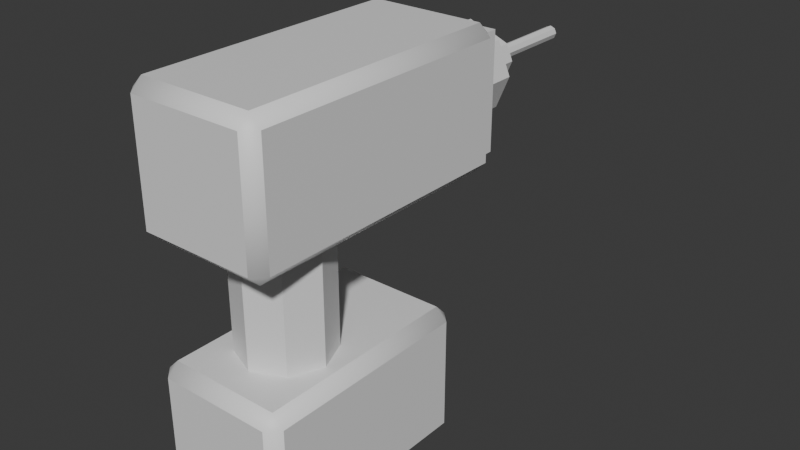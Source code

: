 # Source: Drill.blend  (saved by Blender 5.0.119; exported with 4.5.12 LTS)
import bpy
from mathutils import Matrix  # noqa: F401  (used for matrix-valued properties, if any)

bpy.ops.wm.read_factory_settings(use_empty=True)
scene = bpy.context.scene
scene.name = 'Scene'

# ---- collections
col_collection = bpy.data.collections.new('Collection'); scene.collection.children.link(col_collection)

# ---- materials (node trees are filled in below, after node groups)
mat_material = bpy.data.materials.new('Material')
mat_material.alpha_threshold = 0.0
mat_material.use_backface_culling_lightprobe_volume = False
mat_material.roughness = 0.5
mat_material.line_color = (0.0, 0.0, 0.0, 1.0)

# ---- node groups
ng_smooth_by_angle = bpy.data.node_groups.new('Smooth by Angle', 'GeometryNodeTree')
_s = ng_smooth_by_angle.interface.new_socket(name='Mesh', in_out='OUTPUT', socket_type='NodeSocketGeometry')
_s = ng_smooth_by_angle.interface.new_socket(name='Mesh', in_out='INPUT', socket_type='NodeSocketGeometry')
_s = ng_smooth_by_angle.interface.new_socket(name='Angle', in_out='INPUT', socket_type='NodeSocketFloat')
_s.subtype = 'ANGLE'
_s.default_value = 0.5236
_s.min_value = 0.0
_s.max_value = 3.142
_s.description = 'Maximum face angle for smooth edges'
_s = ng_smooth_by_angle.interface.new_socket(name='Ignore Sharpness', in_out='INPUT', socket_type='NodeSocketBool')
_s.force_non_field = True
ng_smooth_by_angle.is_modifier = True
_N = ng_smooth_by_angle.nodes; _L = ng_smooth_by_angle.links
n0 = _N.new('GeometryNodeSetShadeSmooth'); n0.name = 'Set Shade Smooth'; n0.location = (120, -80)
n0.domain = 'EDGE'
n1 = _N.new('GeometryNodeSetShadeSmooth'); n1.name = 'Set Shade Smooth.001'; n1.location = (300, -80)
n2 = _N.new('NodeGroupOutput'); n2.name = 'Group Output'; n2.location = (480, -80)
n3 = _N.new('GeometryNodeInputMeshEdgeAngle'); n3.name = 'Edge Angle'; n3.location = (-440, -240)
n4 = _N.new('NodeGroupInput'); n4.name = 'Group Input'; n4.location = (-80, -80)
n5 = _N.new('GeometryNodeInputEdgeSmooth'); n5.name = 'Is Edge Smooth'; n5.location = (-260, -120)
n6 = _N.new('GeometryNodeInputShadeSmooth'); n6.name = 'Is Shade Smooth'; n6.location = (-440, -397)
n7 = _N.new('FunctionNodeCompare'); n7.name = 'Compare'; n7.location = (-260, -260)
n7.operation = 'LESS_EQUAL'
n7.inputs[6].default_value = (0.0, 0.0, 0.0, 0.0)
n7.inputs[7].default_value = (0.0, 0.0, 0.0, 0.0)
n8 = _N.new('FunctionNodeBooleanMath'); n8.name = 'Boolean Math.001'; n8.location = (-80, -260)
n9 = _N.new('NodeGroupInput'); n9.name = 'Group Input.001'; n9.location = (-440, -329)
n10 = _N.new('NodeGroupInput'); n10.name = 'Group Input.002'; n10.location = (-259, -189)
n11 = _N.new('FunctionNodeBooleanMath'); n11.name = 'Boolean Math'; n11.location = (-80, -149)
n11.operation = 'OR'
n12 = _N.new('FunctionNodeBooleanMath'); n12.name = 'Boolean Math.002'; n12.location = (-260, -380)
n12.operation = 'OR'
n13 = _N.new('NodeGroupInput'); n13.name = 'Group Input.003'; n13.location = (-440, -460)
_L.new(n3.outputs[0], n7.inputs[0])
_L.new(n1.outputs[0], n2.inputs[0])
_L.new(n9.outputs[1], n7.inputs[1])
_L.new(n7.outputs[0], n8.inputs[0])
_L.new(n4.outputs[0], n0.inputs[0])
_L.new(n0.outputs[0], n1.inputs[0])
_L.new(n8.outputs[0], n0.inputs[2])
_L.new(n10.outputs[2], n11.inputs[1])
_L.new(n5.outputs[0], n11.inputs[0])
_L.new(n11.outputs[0], n0.inputs[1])
_L.new(n13.outputs[2], n12.inputs[1])
_L.new(n6.outputs[0], n12.inputs[0])
_L.new(n12.outputs[0], n8.inputs[1])
n2.is_active_output = True

# ---- material node trees
mat_material.use_nodes = True; mat_material.node_tree.nodes.clear()
_N = mat_material.node_tree.nodes; _L = mat_material.node_tree.links
n0 = _N.new('ShaderNodeOutputMaterial'); n0.name = 'Material Output'; n0.location = (200, 100)
n1 = _N.new('ShaderNodeBsdfPrincipled'); n1.name = 'Principled BSDF'; n1.location = (-200, 100)
_L.new(n1.outputs[0], n0.inputs[0])
n0.is_active_output = True

# ---- world
world_world = bpy.data.worlds.new('World'); scene.world = world_world
world_world.use_nodes = True; world_world.node_tree.nodes.clear()
_N = world_world.node_tree.nodes; _L = world_world.node_tree.links
n0 = _N.new('ShaderNodeOutputWorld'); n0.name = 'World Output'; n0.location = (200, 100)
n1 = _N.new('ShaderNodeBackground'); n1.name = 'Background'; n1.location = (-200, 100)
n1.inputs[0].default_value = (0.05088, 0.05088, 0.05088, 1.0)
_L.new(n1.outputs[0], n0.inputs[0])
n0.is_active_output = True
world_world.color = (0.05088, 0.05088, 0.05088)
world_world.sun_shadow_jitter_overblur = 0.0

# ---- meshes
me_cube = bpy.data.meshes.new('Cube')
me_cube.from_pydata([(0.2484, 0.5076, 0.2484), (0.2484, 0.456, 0.3), (0.3, 0.456, 0.2484), (0.2484, 0.456, -0.3), (0.2484, 0.5076, -0.2484), (0.3, 0.456, -0.2484), (0.3, -0.456, 0.2484), (0.2484, -0.456, 0.3), (0.2484, -0.5076, 0.2484), (0.3, -0.456, -0.2484), (0.2484, -0.5076, -0.2484), (0.2484, -0.456, -0.3), (-0.2484, 0.5076, 0.2484), (-0.3, 0.456, 0.2484), (-0.2484, 0.456, 0.3), (-0.3, 0.456, -0.2484), (-0.2484, 0.5076, -0.2484), (-0.2484, 0.456, -0.3), (-0.3, -0.456, 0.2484), (-0.2484, -0.5076, 0.2484), (-0.2484, -0.456, 0.3), (-0.2484, -0.456, -0.3), (-0.2484, -0.5076, -0.2484), (-0.3, -0.456, -0.2484), (0.0, 0.06491, 0.2738), (0.0, 0.06491, 0.8738), (0.1414, 0.006327, 0.2738), (0.1414, 0.006327, 0.8738), (0.2, -0.1351, 0.2738), (0.2, -0.1351, 0.8738), (0.1414, -0.2765, 0.2738), (0.1414, -0.2765, 0.8738), (0.0, -0.3351, 0.2738), (0.0, -0.3351, 0.8738), (-0.1414, -0.2765, 0.2738), (-0.1414, -0.2765, 0.8738), (-0.2, -0.1351, 0.2738), (-0.2, -0.1351, 0.8738), (-0.1414, 0.006327, 0.2738), (-0.1414, 0.006327, 0.8738), (-0.2, -0.2, -0.2), (-0.2, -0.2, 0.2), (-0.2, 0.2, -0.2), (-0.2, 0.2, 0.2), (0.2, -0.2, -0.2), (0.2, -0.2, 0.2), (0.2, 0.2, -0.2), (0.2, 0.2, 0.2), (-0.2502, -0.4751, 0.8136), (-0.2502, -0.5249, 0.8634), (-0.3, -0.4751, 0.8634), (-0.2502, -0.5249, 1.364), (-0.2502, -0.4751, 1.414), (-0.3, -0.4751, 1.364), (-0.2502, 0.6855, 0.8136), (-0.3, 0.6855, 0.8634), (-0.2502, 0.7353, 0.8634), (-0.2502, 0.6855, 1.414), (-0.2502, 0.7353, 1.364), (-0.3, 0.6855, 1.364), (0.2502, -0.4751, 0.8136), (0.3, -0.4751, 0.8634), (0.2502, -0.5249, 0.8634), (0.2502, -0.4751, 1.414), (0.2502, -0.5249, 1.364), (0.3, -0.4751, 1.364), (0.2502, 0.6855, 0.8136), (0.2502, 0.7353, 0.8634), (0.3, 0.6855, 0.8634), (0.2502, 0.6855, 1.414), (0.3, 0.6855, 1.364), (0.2502, 0.7353, 1.364), (-0.2502, 0.7871, 1.364), (-0.2139, 0.8234, 1.327), (-0.2139, 0.8234, 0.8997), (-0.2502, 0.7871, 0.8634), (0.2139, 0.8234, 0.8997), (0.2502, 0.7871, 0.8634), (0.2502, 0.7871, 1.364), (0.2139, 0.8234, 1.327), (-0.1235, 1.057, 1.114), (-0.08733, 1.057, 1.026), (-0.2, 0.812, 1.114), (-0.2, 0.9716, 1.114), (-0.1414, 0.812, 0.9722), (-0.1414, 0.9716, 0.9722), (2.186e-09, 0.812, 0.9136), (-2.186e-09, 0.9716, 0.9136), (0.1414, 0.812, 0.9722), (0.1414, 0.9716, 0.9722), (0.2, 0.812, 1.114), (0.2, 0.9716, 1.114), (0.1414, 0.812, 1.255), (0.1414, 0.9716, 1.255), (2.186e-09, 0.812, 1.314), (-2.186e-09, 0.9716, 1.314), (-0.1414, 0.812, 1.255), (-0.1414, 0.9716, 1.255), (-1.637e-09, 1.057, 0.9901), (0.08733, 1.057, 1.026), (0.1235, 1.057, 1.114), (0.08733, 1.057, 1.201), (-1.637e-09, 1.057, 1.237), (-0.08733, 1.057, 1.201), (-0.09892, 1.057, 1.114), (-0.06995, 1.057, 1.184), (-3.799e-09, 1.057, 1.213), (0.06995, 1.057, 1.184), (0.09892, 1.057, 1.114), (0.06995, 1.057, 1.044), (-3.799e-09, 1.057, 1.015), (-0.06995, 1.057, 1.044), (-0.09892, 1.137, 1.114), (-0.06995, 1.137, 1.184), (-3.799e-09, 1.137, 1.213), (0.06995, 1.137, 1.184), (0.09892, 1.137, 1.114), (0.06995, 1.137, 1.044), (-3.799e-09, 1.137, 1.015), (-0.06995, 1.137, 1.044), (-0.0306, 1.137, 1.114), (-0.02164, 1.137, 1.135), (-1.175e-09, 1.137, 1.144), (0.02164, 1.137, 1.135), (0.0306, 1.137, 1.114), (0.02164, 1.137, 1.092), (-1.175e-09, 1.137, 1.083), (-0.02164, 1.137, 1.092), (-0.0306, 1.579, 1.114), (-0.02164, 1.579, 1.135), (-1.175e-09, 1.579, 1.144), (0.02164, 1.579, 1.135), (0.0306, 1.579, 1.114), (0.02164, 1.579, 1.092), (-1.175e-09, 1.579, 1.083), (-0.02164, 1.579, 1.092)], [], [(0, 1, 2), (3, 4, 5), (6, 7, 8), (9, 10, 11), (12, 13, 14), (15, 16, 17), (18, 19, 20), (21, 22, 23), (17, 21, 23, 15), (3, 17, 16, 4), (2, 5, 4, 0), (22, 19, 18, 23), (8, 10, 9, 6), (12, 16, 15, 13), (7, 20, 19, 8), (1, 7, 6, 2), (21, 11, 10, 22), (20, 14, 13, 18), (14, 1, 0, 12), (11, 3, 5, 9), (16, 12, 0, 4), (5, 2, 6, 9), (1, 14, 20, 7), (17, 3, 11, 21), (10, 8, 19, 22), (23, 18, 13, 15), (24, 25, 27, 26), (26, 27, 29, 28), (28, 29, 31, 30), (30, 31, 33, 32), (32, 33, 35, 34), (34, 35, 37, 36), (27, 25, 39, 37, 35, 33, 31, 29), (36, 37, 39, 38), (38, 39, 25, 24), (24, 26, 28, 30, 32, 34, 36, 38), (40, 41, 43, 42), (42, 43, 47, 46), (46, 47, 45, 44), (44, 45, 41, 40), (42, 46, 44, 40), (47, 43, 41, 45), (48, 49, 50), (51, 52, 53), (54, 55, 56), (57, 58, 59), (60, 61, 62), (63, 64, 65), (66, 67, 68), (69, 70, 71), (54, 48, 50, 55), (49, 51, 53, 50), (52, 57, 59, 53), (58, 56, 55, 59), (66, 54, 56, 67), (57, 69, 71, 58), (70, 68, 67, 71), (60, 66, 68, 61), (69, 63, 65, 70), (64, 62, 61, 65), (48, 60, 62, 49), (63, 52, 51, 64), (54, 66, 60, 48), (50, 53, 59, 55), (62, 64, 51, 49), (69, 57, 52, 63), (68, 70, 65, 61), (73, 74, 75, 72), (74, 76, 77, 75), (79, 73, 72, 78), (76, 79, 78, 77), (74, 73, 79, 76), (58, 71, 78, 72), (56, 58, 72, 75), (67, 56, 75, 77), (71, 67, 77, 78), (89, 87, 98, 99), (82, 83, 85, 84), (85, 83, 80, 81), (84, 85, 87, 86), (95, 93, 101, 102), (86, 87, 89, 88), (87, 85, 81, 98), (88, 89, 91, 90), (93, 91, 100, 101), (90, 91, 93, 92), (83, 97, 103, 80), (92, 93, 95, 94), (91, 89, 99, 100), (103, 102, 106, 105), (94, 95, 97, 96), (97, 95, 102, 103), (96, 97, 83, 82), (82, 84, 86, 88, 90, 92, 94, 96), (108, 109, 117, 116), (101, 100, 108, 107), (81, 80, 104, 111), (100, 99, 109, 108), (99, 98, 110, 109), (80, 103, 105, 104), (102, 101, 107, 106), (98, 81, 111, 110), (118, 119, 127, 126), (106, 107, 115, 114), (104, 105, 113, 112), (111, 104, 112, 119), (109, 110, 118, 117), (107, 108, 116, 115), (105, 106, 114, 113), (110, 111, 119, 118), (125, 126, 134, 133), (116, 117, 125, 124), (114, 115, 123, 122), (112, 113, 121, 120), (119, 112, 120, 127), (117, 118, 126, 125), (115, 116, 124, 123), (113, 114, 122, 121), (135, 128, 129, 130, 131, 132, 133, 134), (123, 124, 132, 131), (121, 122, 130, 129), (126, 127, 135, 134), (124, 125, 133, 132), (122, 123, 131, 130), (120, 121, 129, 128), (127, 120, 128, 135)])
me_cube.polygons.foreach_set('use_smooth', [True] * 126)
_uv = me_cube.uv_layers.new(name='UVMap')
_uv.uv.foreach_set('vector', [0.6035, 0.4785, 0.6357, 0.4956, 0.6035, 0.5095, 0.3535, 0.5127, 0.375, 0.4893, 0.3911, 0.5127, 0.6035, 0.7405, 0.6357, 0.7544, 0.6035, 0.7715, 0.3911, 0.7373, 0.375, 0.7607, 0.3535, 0.7373, 0.6035, 0.2661, 0.6035, 0.2373, 0.625, 0.2487, 0.125, 0.5127, 0.1465, 0.5, 0.1465, 0.5127, 0.6035, 0.0127, 0.6035, 0.0, 0.625, 0.0127, 0.1465, 0.7373, 0.1465, 0.75, 0.125, 0.7373, 0.1465, 0.5127, 0.1465, 0.7373, 0.125, 0.7373, 0.125, 0.5127, 0.3535, 0.5127, 0.1465, 0.5127, 0.1465, 0.5, 0.375, 0.4893, 0.6035, 0.5095, 0.3911, 0.5127, 0.375, 0.4893, 0.6035, 0.4785, 0.3965, 0.0, 0.6035, 0.0, 0.6035, 0.0127, 0.3965, 0.0127, 0.6035, 0.7715, 0.375, 0.7607, 0.3911, 0.7373, 0.6035, 0.7405, 0.6035, 0.2661, 0.3965, 0.2715, 0.3965, 0.2373, 0.6035, 0.2373, 0.6357, 0.7544, 0.625, 0.9785, 0.6035, 0.9785, 0.6035, 0.7715, 0.6357, 0.4956, 0.6357, 0.7544, 0.6035, 0.7405, 0.6035, 0.5095, 0.1465, 0.7373, 0.3535, 0.7373, 0.375, 0.7607, 0.1465, 0.75, 0.625, 0.0127, 0.625, 0.2487, 0.6035, 0.2373, 0.6035, 0.0127, 0.625, 0.2487, 0.6357, 0.4956, 0.6035, 0.4785, 0.6035, 0.2661, 0.3535, 0.7373, 0.3535, 0.5127, 0.3911, 0.5127, 0.3911, 0.7373, 0.3965, 0.2715, 0.6035, 0.2661, 0.6035, 0.4785, 0.375, 0.4893, 0.3911, 0.5127, 0.6035, 0.5095, 0.6035, 0.7405, 0.3911, 0.7373, 0.6357, 0.4956, 0.8535, 0.5127, 0.8535, 0.7373, 0.6357, 0.7544, 0.1465, 0.5127, 0.3535, 0.5127, 0.3535, 0.7373, 0.1465, 0.7373, 0.375, 0.7607, 0.6035, 0.7715, 0.6035, 0.9785, 0.3965, 0.9785, 0.3965, 0.0127, 0.6035, 0.0127, 0.6035, 0.2373, 0.3965, 0.2373, 1.0, 0.5, 1.0, 1.0, 0.875, 1.0, 0.875, 0.5, 0.875, 0.5, 0.875, 1.0, 0.75, 1.0, 0.75, 0.5, 0.75, 0.5, 0.75, 1.0, 0.625, 1.0, 0.625, 0.5, 0.625, 0.5, 0.625, 1.0, 0.5, 1.0, 0.5, 0.5, 0.5, 0.5, 0.5, 1.0, 0.375, 1.0, 0.375, 0.5, 0.375, 0.5, 0.375, 1.0, 0.25, 1.0, 0.25, 0.5, 0.4197, 0.4197, 0.25, 0.49, 0.08029, 0.4197, 0.01, 0.25, 0.08029, 0.08029, 0.25, 0.01, 0.4197, 0.08029, 0.49, 0.25, 0.25, 0.5, 0.25, 1.0, 0.125, 1.0, 0.125, 0.5, 0.125, 0.5, 0.125, 1.0, 0.0, 1.0, 0.0, 0.5, 0.75, 0.49, 0.9197, 0.4197, 0.99, 0.25, 0.9197, 0.08029, 0.75, 0.01, 0.5803, 0.08029, 0.51, 0.25, 0.5803, 0.4197, 0.375, 0.0, 0.625, 0.0, 0.625, 0.25, 0.375, 0.25, 0.375, 0.25, 0.625, 0.25, 0.625, 0.5, 0.375, 0.5, 0.375, 0.5, 0.625, 0.5, 0.625, 0.75, 0.375, 0.75, 0.375, 0.75, 0.625, 0.75, 0.625, 1.0, 0.375, 1.0, 0.125, 0.5, 0.375, 0.5, 0.375, 0.75, 0.125, 0.75, 0.625, 0.5, 0.875, 0.5, 0.875, 0.75, 0.625, 0.75, 0.1458, 0.7401, 0.1458, 0.75, 0.125, 0.7401, 0.6042, 0.0, 0.625, 0.009884, 0.6042, 0.009884, 0.1458, 0.5099, 0.125, 0.5099, 0.1458, 0.5, 0.625, 0.2503, 0.6042, 0.2656, 0.6042, 0.2401, 0.3542, 0.7401, 0.3906, 0.7401, 0.375, 0.7604, 0.6354, 0.7554, 0.6042, 0.7708, 0.6042, 0.7426, 0.3542, 0.5099, 0.375, 0.4896, 0.3906, 0.5099, 0.6354, 0.4946, 0.6042, 0.5074, 0.6042, 0.4792, 0.1458, 0.5099, 0.1458, 0.7401, 0.125, 0.7401, 0.125, 0.5099, 0.3958, 0.0, 0.6042, 0.0, 0.6042, 0.009884, 0.3958, 0.009884, 0.625, 0.009884, 0.625, 0.2503, 0.6042, 0.2401, 0.6042, 0.009884, 0.6042, 0.2656, 0.3958, 0.2708, 0.3958, 0.2401, 0.6042, 0.2401, 0.3542, 0.5099, 0.1458, 0.5099, 0.1458, 0.5, 0.375, 0.4896, 0.625, 0.2503, 0.6354, 0.4946, 0.6042, 0.4792, 0.6042, 0.2656, 0.6042, 0.5074, 0.3906, 0.5099, 0.375, 0.4896, 0.6042, 0.4792, 0.3542, 0.7401, 0.3542, 0.5099, 0.3906, 0.5099, 0.3906, 0.7401, 0.6354, 0.4946, 0.6354, 0.7554, 0.6042, 0.7426, 0.6042, 0.5074, 0.6042, 0.7708, 0.375, 0.7604, 0.3906, 0.7401, 0.6042, 0.7426, 0.1458, 0.7401, 0.3542, 0.7401, 0.375, 0.7604, 0.1458, 0.75, 0.6354, 0.7554, 0.625, 0.9792, 0.6042, 0.9792, 0.6042, 0.7708, 0.1458, 0.5099, 0.3542, 0.5099, 0.3542, 0.7401, 0.1458, 0.7401, 0.3958, 0.009884, 0.6042, 0.009884, 0.6042, 0.2401, 0.3958, 0.2401, 0.375, 0.7604, 0.6042, 0.7708, 0.6042, 0.9792, 0.3958, 0.9792, 0.6354, 0.4946, 0.8542, 0.5099, 0.8542, 0.7401, 0.6354, 0.7554, 0.3906, 0.5099, 0.6042, 0.5074, 0.6042, 0.7426, 0.3906, 0.7401, 0.5888, 0.2815, 0.4097, 0.2862, 0.3958, 0.2708, 0.6042, 0.2656, 0.4097, 0.2862, 0.3928, 0.4731, 0.375, 0.4896, 0.3958, 0.2708, 0.5879, 0.4644, 0.5888, 0.2815, 0.6042, 0.2656, 0.6042, 0.4792, 0.3928, 0.4731, 0.5879, 0.4644, 0.6042, 0.4792, 0.375, 0.4896, 0.4097, 0.2862, 0.5888, 0.2815, 0.5879, 0.4644, 0.3928, 0.4731, 0.6042, 0.2656, 0.6042, 0.4792, 0.6042, 0.4792, 0.6042, 0.2656, 0.3958, 0.2708, 0.6042, 0.2656, 0.6042, 0.2656, 0.3958, 0.2708, 0.375, 0.4896, 0.1458, 0.5, 0.1458, 0.5, 0.375, 0.4896, 0.6042, 0.4792, 0.375, 0.4896, 0.375, 0.4896, 0.6042, 0.4792, 0.625, 1.0, 0.75, 1.0, 0.75, 1.0, 0.625, 1.0, 1.0, 0.5, 1.0, 1.0, 0.875, 1.0, 0.875, 0.5, 0.875, 1.0, 1.0, 1.0, 1.0, 1.0, 0.875, 1.0, 0.875, 0.5, 0.875, 1.0, 0.75, 1.0, 0.75, 0.5, 0.25, 1.0, 0.375, 1.0, 0.375, 1.0, 0.25, 1.0, 0.75, 0.5, 0.75, 1.0, 0.625, 1.0, 0.625, 0.5, 0.75, 1.0, 0.875, 1.0, 0.875, 1.0, 0.75, 1.0, 0.625, 0.5, 0.625, 1.0, 0.5, 1.0, 0.5, 0.5, 0.375, 1.0, 0.5, 1.0, 0.5, 1.0, 0.375, 1.0, 0.5, 0.5, 0.5, 1.0, 0.375, 1.0, 0.375, 0.5, 0.0, 1.0, 0.125, 1.0, 0.125, 1.0, 0.0, 1.0, 0.375, 0.5, 0.375, 1.0, 0.25, 1.0, 0.25, 0.5, 0.5, 1.0, 0.625, 1.0, 0.625, 1.0, 0.5, 1.0, 0.125, 1.0, 0.25, 1.0, 0.25, 1.0, 0.125, 1.0, 0.25, 0.5, 0.25, 1.0, 0.125, 1.0, 0.125, 0.5, 0.125, 1.0, 0.25, 1.0, 0.25, 1.0, 0.125, 1.0, 0.125, 0.5, 0.125, 1.0, 0.0, 1.0, 0.0, 0.5, 0.75, 0.49, 0.9197, 0.4197, 0.99, 0.25, 0.9197, 0.08029, 0.75, 0.01, 0.5803, 0.08029, 0.51, 0.25, 0.5803, 0.4197, 0.5, 1.0, 0.625, 1.0, 0.625, 1.0, 0.5, 1.0, 0.375, 1.0, 0.5, 1.0, 0.5, 1.0, 0.375, 1.0, 0.875, 1.0, 1.0, 1.0, 1.0, 1.0, 0.875, 1.0, 0.5, 1.0, 0.625, 1.0, 0.625, 1.0, 0.5, 1.0, 0.625, 1.0, 0.75, 1.0, 0.75, 1.0, 0.625, 1.0, 0.0, 1.0, 0.125, 1.0, 0.125, 1.0, 0.0, 1.0, 0.25, 1.0, 0.375, 1.0, 0.375, 1.0, 0.25, 1.0, 0.75, 1.0, 0.875, 1.0, 0.875, 1.0, 0.75, 1.0, 0.75, 1.0, 0.875, 1.0, 0.875, 1.0, 0.75, 1.0, 0.25, 1.0, 0.375, 1.0, 0.375, 1.0, 0.25, 1.0, 0.0, 1.0, 0.125, 1.0, 0.125, 1.0, 0.0, 1.0, 0.875, 1.0, 1.0, 1.0, 1.0, 1.0, 0.875, 1.0, 0.625, 1.0, 0.75, 1.0, 0.75, 1.0, 0.625, 1.0, 0.375, 1.0, 0.5, 1.0, 0.5, 1.0, 0.375, 1.0, 0.125, 1.0, 0.25, 1.0, 0.25, 1.0, 0.125, 1.0, 0.75, 1.0, 0.875, 1.0, 0.875, 1.0, 0.75, 1.0, 0.625, 1.0, 0.75, 1.0, 0.75, 1.0, 0.625, 1.0, 0.5, 1.0, 0.625, 1.0, 0.625, 1.0, 0.5, 1.0, 0.25, 1.0, 0.375, 1.0, 0.375, 1.0, 0.25, 1.0, 0.0, 1.0, 0.125, 1.0, 0.125, 1.0, 0.0, 1.0, 0.875, 1.0, 1.0, 1.0, 1.0, 1.0, 0.875, 1.0, 0.625, 1.0, 0.75, 1.0, 0.75, 1.0, 0.625, 1.0, 0.375, 1.0, 0.5, 1.0, 0.5, 1.0, 0.375, 1.0, 0.125, 1.0, 0.25, 1.0, 0.25, 1.0, 0.125, 1.0, 0.4197, 0.4197, 0.25, 0.49, 0.08029, 0.4197, 0.01, 0.25, 0.08029, 0.08029, 0.25, 0.01, 0.4197, 0.08029, 0.49, 0.25, 0.375, 1.0, 0.5, 1.0, 0.5, 1.0, 0.375, 1.0, 0.125, 1.0, 0.25, 1.0, 0.25, 1.0, 0.125, 1.0, 0.75, 1.0, 0.875, 1.0, 0.875, 1.0, 0.75, 1.0, 0.5, 1.0, 0.625, 1.0, 0.625, 1.0, 0.5, 1.0, 0.25, 1.0, 0.375, 1.0, 0.375, 1.0, 0.25, 1.0, 0.0, 1.0, 0.125, 1.0, 0.125, 1.0, 0.0, 1.0, 0.875, 1.0, 1.0, 1.0, 1.0, 1.0, 0.875, 1.0])
me_cube.materials.append(mat_material)
me_cube.use_mirror_vertex_groups = False
me_cube.update()

# ---- objects
ob_cube = bpy.data.objects.new('Cube', me_cube)

# ---- transforms, parenting, visibility, modifiers, constraints
ob_cube.location = (0.0, 0.0, 0.0)
ob_cube.lock_rotations_4d = False
ob_cube.empty_display_type = 'ARROWS'
ob_cube.lineart.crease_threshold = 0.0
_m = ob_cube.modifiers.new('Smooth by Angle', 'NODES')
_m.node_group = ng_smooth_by_angle
_gi = [s.identifier for s in ng_smooth_by_angle.interface.items_tree if s.item_type == 'SOCKET' and s.in_out == 'INPUT']
_m[_gi[1]] = 0.6475  # Angle
_m.use_pin_to_last = True
_m.show_group_selector = False

# ---- collection membership
col_collection.objects.link(ob_cube)

# ---- scene / render settings (as saved in the file)
scene.frame_start = 1; scene.frame_end = 250; scene.frame_set(1)
scene.render.engine = 'BLENDER_EEVEE_NEXT'
scene.render.bake_bias = 0.0
scene.render.bake_samples = 0
scene.cycles.sampling_pattern = 'TABULATED_SOBOL'
scene.eevee.use_volume_custom_range = False
bpy.context.view_layer.update()

# ---- added for rendering (the .blend has no active camera and no usable light): camera, sun
cam_auto = bpy.data.cameras.new('AutoCamera')
cam_auto.lens = 50.0
cam_auto.sensor_width = 36.0
cam_auto.clip_end = 1000.0
ob_auto_camera = bpy.data.objects.new('AutoCamera', cam_auto)
scene.collection.objects.link(ob_auto_camera)
ob_auto_camera.location = (2.57122, -2.55839, 2.61377)
ob_auto_camera.rotation_euler = (1.09748, -7.21219e-08, 0.694738)
scene.camera = ob_auto_camera
light_auto_sun = bpy.data.lights.new('AutoSun', 'SUN')
light_auto_sun.energy = 3.0
light_auto_sun.angle = 0.0523599
ob_auto_sun = bpy.data.objects.new('AutoSun', light_auto_sun)
scene.collection.objects.link(ob_auto_sun)
ob_auto_sun.rotation_euler = (0.872665, 0.174533, 0.523599)
bpy.context.view_layer.update()
